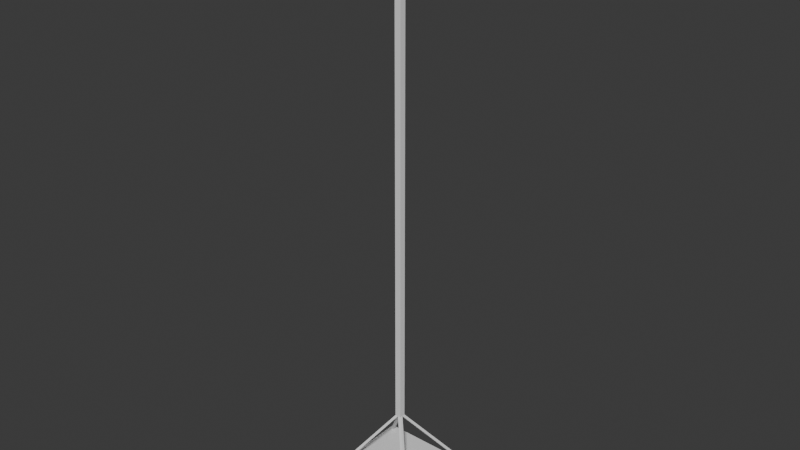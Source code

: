 # Source: Lift.blend  (saved by Blender 5.0.118; exported with 4.5.12 LTS)
import bpy
from mathutils import Matrix  # noqa: F401  (used for matrix-valued properties, if any)

bpy.ops.wm.read_factory_settings(use_empty=True)
scene = bpy.context.scene
scene.name = 'Scene'

# ---- collections
col_collection = bpy.data.collections.new('Collection'); scene.collection.children.link(col_collection)

# ---- world
world_world = bpy.data.worlds.new('World'); scene.world = world_world
world_world.use_nodes = True; world_world.node_tree.nodes.clear()
_N = world_world.node_tree.nodes; _L = world_world.node_tree.links
n0 = _N.new('ShaderNodeOutputWorld'); n0.name = 'World Output'; n0.location = (200, 100)
n1 = _N.new('ShaderNodeBackground'); n1.name = 'Background'; n1.location = (-200, 100)
n1.inputs[0].default_value = (0.05088, 0.05088, 0.05088, 1.0)
_L.new(n1.outputs[0], n0.inputs[0])
n0.is_active_output = True
world_world.color = (0.05088, 0.05088, 0.05088)
world_world.sun_shadow_jitter_overblur = 0.0

# ---- meshes
me_cube_001 = bpy.data.meshes.new('Cube.001')
me_cube_001.from_pydata([(-1.0, -1.0, -1.129), (-1.0, -1.0, 1.0), (-1.0, 1.0, -1.129), (-1.0, 1.0, 1.0), (1.0, -1.0, -1.129), (1.0, -1.0, 1.0), (1.0, 1.0, -1.129), (1.0, 1.0, 1.0), (-1.0, 0.0, -1.129), (0.0, -1.0, -1.129), (1.0, 0.0, -1.129), (0.0, 1.0, -1.129), (0.0, 0.0, -1.129)], [], [(0, 1, 3, 2, 8), (2, 3, 7, 6, 11), (6, 7, 5, 4, 10), (4, 5, 1, 0, 9), (2, 11, 12, 8), (7, 3, 1, 5), (8, 12, 9, 0), (9, 12, 10, 4)])
_uv = me_cube_001.uv_layers.new(name='UVMap')
_uv.uv.foreach_set('vector', [0.375, 0.0, 0.625, 0.0, 0.625, 0.25, 0.375, 0.25, 0.375, 0.125, 0.375, 0.25, 0.625, 0.25, 0.625, 0.5, 0.375, 0.5, 0.375, 0.375, 0.375, 0.5, 0.625, 0.5, 0.625, 0.75, 0.375, 0.75, 0.375, 0.625, 0.375, 0.75, 0.625, 0.75, 0.625, 1.0, 0.375, 1.0, 0.375, 0.875, 0.125, 0.5, 0.25, 0.5, 0.25, 0.625, 0.125, 0.625, 0.625, 0.5, 0.875, 0.5, 0.875, 0.75, 0.625, 0.75, 0.125, 0.625, 0.25, 0.625, 0.25, 0.75, 0.125, 0.75, 0.25, 0.75, 0.25, 0.625, 0.375, 0.625, 0.375, 0.75])
me_cube_001.update()
me_cube_002 = bpy.data.meshes.new('Cube.002')
me_cube_002.from_pydata([(-1.0, -1.0, -1.0), (-1.0, -1.0, 1.0), (-1.0, 1.0, -1.0), (-1.0, 1.0, 1.0), (1.0, -1.0, -1.0), (1.0, -1.0, 1.0), (1.0, 1.0, -1.0), (1.0, 1.0, 1.0)], [], [(0, 1, 3, 2), (2, 3, 7, 6), (6, 7, 5, 4), (4, 5, 1, 0), (2, 6, 4, 0), (7, 3, 1, 5)])
_uv = me_cube_002.uv_layers.new(name='UVMap')
_uv.uv.foreach_set('vector', [0.375, 0.0, 0.625, 0.0, 0.625, 0.25, 0.375, 0.25, 0.375, 0.25, 0.625, 0.25, 0.625, 0.5, 0.375, 0.5, 0.375, 0.5, 0.625, 0.5, 0.625, 0.75, 0.375, 0.75, 0.375, 0.75, 0.625, 0.75, 0.625, 1.0, 0.375, 1.0, 0.125, 0.5, 0.375, 0.5, 0.375, 0.75, 0.125, 0.75, 0.625, 0.5, 0.875, 0.5, 0.875, 0.75, 0.625, 0.75])
me_cube_002.update()
me_cube_004 = bpy.data.meshes.new('Cube.004')
me_cube_004.from_pydata([(1.0, 1.0, -1.129), (1.0, 0.0, -1.129), (0.0, 1.0, -1.129), (0.0, 0.0, -1.129), (19.34, 18.42, -1.467), (19.34, 19.42, -1.467), (18.34, 19.42, -1.467), (18.34, 18.42, -1.467), (-1.0, 1.0, -1.129), (-1.0, 0.0, -1.129), (-19.34, 18.42, -1.467), (-19.34, 19.42, -1.467), (-18.34, 19.42, -1.467), (-18.34, 18.42, -1.467), (1.0, -1.0, -1.129), (0.0, -1.0, -1.129), (19.34, -18.42, -1.467), (19.34, -19.42, -1.467), (18.34, -19.42, -1.467), (18.34, -18.42, -1.467), (-1.0, -1.0, -1.129), (-19.34, -18.42, -1.467), (-19.34, -19.42, -1.467), (-18.34, -19.42, -1.467), (-18.34, -18.42, -1.467)], [], [(4, 7, 6, 5), (1, 3, 7, 4), (2, 0, 5, 6), (0, 1, 4, 5), (3, 2, 6, 7), (10, 11, 12, 13), (9, 10, 13, 3), (2, 12, 11, 8), (8, 11, 10, 9), (3, 13, 12, 2), (16, 17, 18, 19), (1, 16, 19, 3), (15, 18, 17, 14), (14, 17, 16, 1), (3, 19, 18, 15), (21, 24, 23, 22), (9, 3, 24, 21), (15, 20, 22, 23), (20, 9, 21, 22), (3, 15, 23, 24)])
_uv = me_cube_004.uv_layers.new(name='UVMap')
_uv.uv.foreach_set('vector', [0.375, 0.625, 0.25, 0.625, 0.25, 0.5, 0.375, 0.5, 0.375, 0.625, 0.25, 0.625, 0.25, 0.625, 0.375, 0.625, 0.375, 0.375, 0.375, 0.5, 0.375, 0.5, 0.375, 0.375, 0.375, 0.5, 0.375, 0.625, 0.375, 0.625, 0.375, 0.5, 0.25, 0.625, 0.25, 0.5, 0.25, 0.5, 0.25, 0.625, 0.375, 0.625, 0.375, 0.5, 0.25, 0.5, 0.25, 0.625, 0.375, 0.625, 0.375, 0.625, 0.25, 0.625, 0.25, 0.625, 0.375, 0.375, 0.375, 0.375, 0.375, 0.5, 0.375, 0.5, 0.375, 0.5, 0.375, 0.5, 0.375, 0.625, 0.375, 0.625, 0.25, 0.625, 0.25, 0.625, 0.25, 0.5, 0.25, 0.5, 0.375, 0.625, 0.375, 0.5, 0.25, 0.5, 0.25, 0.625, 0.375, 0.625, 0.375, 0.625, 0.25, 0.625, 0.25, 0.625, 0.375, 0.375, 0.375, 0.375, 0.375, 0.5, 0.375, 0.5, 0.375, 0.5, 0.375, 0.5, 0.375, 0.625, 0.375, 0.625, 0.25, 0.625, 0.25, 0.625, 0.25, 0.5, 0.25, 0.5, 0.375, 0.625, 0.25, 0.625, 0.25, 0.5, 0.375, 0.5, 0.375, 0.625, 0.25, 0.625, 0.25, 0.625, 0.375, 0.625, 0.375, 0.375, 0.375, 0.5, 0.375, 0.5, 0.375, 0.375, 0.375, 0.5, 0.375, 0.625, 0.375, 0.625, 0.375, 0.5, 0.25, 0.625, 0.25, 0.5, 0.25, 0.5, 0.25, 0.625])
me_cube_004.update()

# ---- objects
ob_cube = bpy.data.objects.new('Cube', me_cube_001)
ob_cube_001 = bpy.data.objects.new('Cube.001', me_cube_002)
ob_cube_002 = bpy.data.objects.new('Cube.002', me_cube_004)

# ---- transforms, parenting, visibility, modifiers, constraints
ob_cube.location = (0.0, 1.594, 3.402)
ob_cube.scale = (0.07089, 0.07089, 5.418)
ob_cube_001.location = (0.0, 1.594, -4.583)
ob_cube_001.scale = (1.402, 1.402, 0.0763)
ob_cube_002.location = (0.0, 1.594, 3.402)
ob_cube_002.scale = (0.07089, 0.07089, 5.418)

# ---- collection membership
col_collection.objects.link(ob_cube)
col_collection.objects.link(ob_cube_001)
col_collection.objects.link(ob_cube_002)

# ---- scene / render settings (as saved in the file)
scene.frame_start = 1; scene.frame_end = 250; scene.frame_set(1)
scene.render.engine = 'BLENDER_EEVEE_NEXT'
scene.render.bake_bias = 0.0
scene.render.bake_samples = 0
scene.cycles.sampling_pattern = 'TABULATED_SOBOL'
scene.eevee.use_volume_custom_range = False
bpy.context.view_layer.update()

# ---- added for rendering (the .blend has no active camera and no usable light): camera, sun
cam_auto = bpy.data.cameras.new('AutoCamera')
cam_auto.lens = 50.0
cam_auto.sensor_width = 36.0
cam_auto.clip_end = 1000.0
ob_auto_camera = bpy.data.objects.new('AutoCamera', cam_auto)
scene.collection.objects.link(ob_auto_camera)
ob_auto_camera.location = (12.9992, -14.0051, 12.4797)
ob_auto_camera.rotation_euler = (1.09748, -7.21219e-08, 0.694738)
scene.camera = ob_auto_camera
light_auto_sun = bpy.data.lights.new('AutoSun', 'SUN')
light_auto_sun.energy = 3.0
light_auto_sun.angle = 0.0523599
ob_auto_sun = bpy.data.objects.new('AutoSun', light_auto_sun)
scene.collection.objects.link(ob_auto_sun)
ob_auto_sun.rotation_euler = (0.872665, 0.174533, 0.523599)
bpy.context.view_layer.update()
